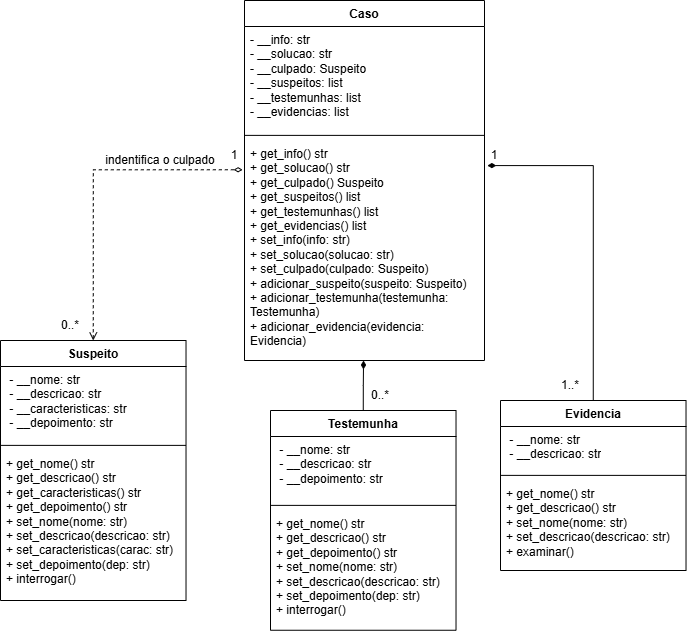

The diagram above was exported from draw.io. Its source (the exported page's mxGraphModel, read from the mxfile embedded in the PNG):
<mxGraphModel dx="1423" dy="814" grid="1" gridSize="10" guides="1" tooltips="1" connect="1" arrows="1" fold="1" page="1" pageScale="1" pageWidth="827" pageHeight="1169" math="0" shadow="0">
  <root>
    <mxCell id="0" />
    <mxCell id="1" parent="0" />
    <mxCell id="uu2b7F8Ssyv2WjI1dbag-26" parent="1" style="swimlane;fontStyle=1;align=center;verticalAlign=top;childLayout=stackLayout;horizontal=1;startSize=26;horizontalStack=0;resizeParent=1;resizeParentMax=0;resizeLast=0;collapsible=1;marginBottom=0;whiteSpace=wrap;html=1;" value="Caso" vertex="1">
      <mxGeometry height="360" width="240" x="334" y="200" as="geometry" />
    </mxCell>
    <mxCell id="uu2b7F8Ssyv2WjI1dbag-27" parent="uu2b7F8Ssyv2WjI1dbag-26" style="text;strokeColor=none;fillColor=none;align=left;verticalAlign=top;spacingLeft=4;spacingRight=4;overflow=hidden;rotatable=0;points=[[0,0.5],[1,0.5]];portConstraint=eastwest;whiteSpace=wrap;html=1;" value="- __info: str&lt;br&gt;- __solucao: str&lt;br&gt;- __culpado: Suspeito&lt;br&gt;- __suspeitos: list&lt;br&gt;- __testemunhas: list&lt;br&gt;- __evidencias: list" vertex="1">
      <mxGeometry height="104" width="240" y="26" as="geometry" />
    </mxCell>
    <mxCell id="uu2b7F8Ssyv2WjI1dbag-28" parent="uu2b7F8Ssyv2WjI1dbag-26" style="line;strokeWidth=1;fillColor=none;align=left;verticalAlign=middle;spacingTop=-1;spacingLeft=3;spacingRight=3;rotatable=0;labelPosition=right;points=[];portConstraint=eastwest;strokeColor=inherit;" value="" vertex="1">
      <mxGeometry height="9.75" width="240" y="130" as="geometry" />
    </mxCell>
    <mxCell id="uu2b7F8Ssyv2WjI1dbag-29" parent="uu2b7F8Ssyv2WjI1dbag-26" style="text;strokeColor=none;fillColor=none;align=left;verticalAlign=top;spacingLeft=4;spacingRight=4;overflow=hidden;rotatable=0;points=[[0,0.5],[1,0.5]];portConstraint=eastwest;whiteSpace=wrap;html=1;" value="+ get_info() str&lt;br/&gt;        + get_solucao() str&lt;br/&gt;        + get_culpado() Suspeito&lt;br/&gt;        + get_suspeitos() list&lt;br/&gt;        + get_testemunhas() list&lt;br/&gt;        + get_evidencias() list&lt;br/&gt;        + set_info(info: str)&lt;br/&gt;        + set_solucao(solucao: str)&lt;br/&gt;        + set_culpado(culpado: Suspeito)&lt;br/&gt;        + adicionar_suspeito(suspeito: Suspeito)&lt;br/&gt;        + adicionar_testemunha(testemunha: Testemunha)&lt;br/&gt;        + adicionar_evidencia(evidencia: Evidencia)" vertex="1">
      <mxGeometry height="220.25" width="240" y="139.75" as="geometry" />
    </mxCell>
    <mxCell id="uu2b7F8Ssyv2WjI1dbag-31" parent="1" style="swimlane;fontStyle=1;align=center;verticalAlign=top;childLayout=stackLayout;horizontal=1;startSize=26;horizontalStack=0;resizeParent=1;resizeParentMax=0;resizeLast=0;collapsible=1;marginBottom=0;whiteSpace=wrap;html=1;" value="Suspeito" vertex="1">
      <mxGeometry height="260" width="185.52" x="90" y="540" as="geometry" />
    </mxCell>
    <mxCell id="uu2b7F8Ssyv2WjI1dbag-32" parent="uu2b7F8Ssyv2WjI1dbag-31" style="text;strokeColor=none;fillColor=none;align=left;verticalAlign=top;spacingLeft=4;spacingRight=4;overflow=hidden;rotatable=0;points=[[0,0.5],[1,0.5]];portConstraint=eastwest;whiteSpace=wrap;html=1;" value="&amp;nbsp;- __nome: str&lt;br&gt;&amp;nbsp;- __descricao: str&lt;br&gt;&amp;nbsp;- __caracteristicas: str&lt;br&gt;&amp;nbsp;- __depoimento: str" vertex="1">
      <mxGeometry height="74" width="185.52" y="26" as="geometry" />
    </mxCell>
    <mxCell id="uu2b7F8Ssyv2WjI1dbag-33" parent="uu2b7F8Ssyv2WjI1dbag-31" style="line;strokeWidth=1;fillColor=none;align=left;verticalAlign=middle;spacingTop=-1;spacingLeft=3;spacingRight=3;rotatable=0;labelPosition=right;points=[];portConstraint=eastwest;strokeColor=inherit;" value="" vertex="1">
      <mxGeometry height="9.75" width="185.52" y="100" as="geometry" />
    </mxCell>
    <mxCell id="uu2b7F8Ssyv2WjI1dbag-34" parent="uu2b7F8Ssyv2WjI1dbag-31" style="text;strokeColor=none;fillColor=none;align=left;verticalAlign=top;spacingLeft=4;spacingRight=4;overflow=hidden;rotatable=0;points=[[0,0.5],[1,0.5]];portConstraint=eastwest;whiteSpace=wrap;html=1;" value="+ get_nome() str&lt;br/&gt;        + get_descricao() str&lt;br/&gt;        + get_caracteristicas() str&lt;br/&gt;        + get_depoimento() str&lt;br/&gt;        + set_nome(nome: str)&lt;br/&gt;        + set_descricao(descricao: str)&lt;br/&gt;        + set_caracteristicas(carac: str)&lt;br/&gt;        + set_depoimento(dep: str)&lt;br/&gt;        + interrogar()" vertex="1">
      <mxGeometry height="150.25" width="185.52" y="109.75" as="geometry" />
    </mxCell>
    <mxCell id="uu2b7F8Ssyv2WjI1dbag-35" parent="1" style="swimlane;fontStyle=1;align=center;verticalAlign=top;childLayout=stackLayout;horizontal=1;startSize=26;horizontalStack=0;resizeParent=1;resizeParentMax=0;resizeLast=0;collapsible=1;marginBottom=0;whiteSpace=wrap;html=1;" value="Testemunha" vertex="1">
      <mxGeometry height="219.75" width="185.52" x="360" y="610" as="geometry" />
    </mxCell>
    <mxCell id="uu2b7F8Ssyv2WjI1dbag-36" parent="uu2b7F8Ssyv2WjI1dbag-35" style="text;strokeColor=none;fillColor=none;align=left;verticalAlign=top;spacingLeft=4;spacingRight=4;overflow=hidden;rotatable=0;points=[[0,0.5],[1,0.5]];portConstraint=eastwest;whiteSpace=wrap;html=1;" value="&amp;nbsp;- __nome: str&lt;br&gt;&amp;nbsp;- __descricao: str&lt;br&gt;&amp;nbsp;- __depoimento: str" vertex="1">
      <mxGeometry height="64" width="185.52" y="26" as="geometry" />
    </mxCell>
    <mxCell id="uu2b7F8Ssyv2WjI1dbag-37" parent="uu2b7F8Ssyv2WjI1dbag-35" style="line;strokeWidth=1;fillColor=none;align=left;verticalAlign=middle;spacingTop=-1;spacingLeft=3;spacingRight=3;rotatable=0;labelPosition=right;points=[];portConstraint=eastwest;strokeColor=inherit;" value="" vertex="1">
      <mxGeometry height="9.75" width="185.52" y="90" as="geometry" />
    </mxCell>
    <mxCell id="uu2b7F8Ssyv2WjI1dbag-38" parent="uu2b7F8Ssyv2WjI1dbag-35" style="text;strokeColor=none;fillColor=none;align=left;verticalAlign=top;spacingLeft=4;spacingRight=4;overflow=hidden;rotatable=0;points=[[0,0.5],[1,0.5]];portConstraint=eastwest;whiteSpace=wrap;html=1;" value="+ get_nome() str&lt;br&gt;        + get_descricao() str&lt;br&gt;        + get_depoimento() str&lt;br&gt;        + set_nome(nome: str)&lt;br&gt;        + set_descricao(descricao: str)&lt;br&gt;        + set_depoimento(dep: str)&lt;br&gt;        + interrogar()" vertex="1">
      <mxGeometry height="120" width="185.52" y="99.75" as="geometry" />
    </mxCell>
    <mxCell id="uu2b7F8Ssyv2WjI1dbag-39" parent="1" style="swimlane;fontStyle=1;align=center;verticalAlign=top;childLayout=stackLayout;horizontal=1;startSize=26;horizontalStack=0;resizeParent=1;resizeParentMax=0;resizeLast=0;collapsible=1;marginBottom=0;whiteSpace=wrap;html=1;" value="Evidencia" vertex="1">
      <mxGeometry height="170" width="185.52" x="590" y="600" as="geometry" />
    </mxCell>
    <mxCell id="uu2b7F8Ssyv2WjI1dbag-40" parent="uu2b7F8Ssyv2WjI1dbag-39" style="text;strokeColor=none;fillColor=none;align=left;verticalAlign=top;spacingLeft=4;spacingRight=4;overflow=hidden;rotatable=0;points=[[0,0.5],[1,0.5]];portConstraint=eastwest;whiteSpace=wrap;html=1;" value="&amp;nbsp;- __nome: str&lt;br&gt;&amp;nbsp;- __descricao: str" vertex="1">
      <mxGeometry height="44" width="185.52" y="26" as="geometry" />
    </mxCell>
    <mxCell id="uu2b7F8Ssyv2WjI1dbag-41" parent="uu2b7F8Ssyv2WjI1dbag-39" style="line;strokeWidth=1;fillColor=none;align=left;verticalAlign=middle;spacingTop=-1;spacingLeft=3;spacingRight=3;rotatable=0;labelPosition=right;points=[];portConstraint=eastwest;strokeColor=inherit;" value="" vertex="1">
      <mxGeometry height="9.75" width="185.52" y="70" as="geometry" />
    </mxCell>
    <mxCell id="uu2b7F8Ssyv2WjI1dbag-42" parent="uu2b7F8Ssyv2WjI1dbag-39" style="text;strokeColor=none;fillColor=none;align=left;verticalAlign=top;spacingLeft=4;spacingRight=4;overflow=hidden;rotatable=0;points=[[0,0.5],[1,0.5]];portConstraint=eastwest;whiteSpace=wrap;html=1;" value="+ get_nome() str&lt;br&gt;        + get_descricao() str&lt;br&gt;        + set_nome(nome: str)&lt;br&gt;        + set_descricao(descricao: str)&lt;br&gt;        + examinar()" vertex="1">
      <mxGeometry height="90.25" width="185.52" y="79.75" as="geometry" />
    </mxCell>
    <mxCell id="uu2b7F8Ssyv2WjI1dbag-44" edge="1" parent="1" source="uu2b7F8Ssyv2WjI1dbag-35" style="edgeStyle=orthogonalEdgeStyle;rounded=0;orthogonalLoop=1;jettySize=auto;html=1;exitX=0.5;exitY=0;exitDx=0;exitDy=0;entryX=0.496;entryY=1;entryDx=0;entryDy=0;entryPerimeter=0;endArrow=diamondThin;endFill=1;" target="uu2b7F8Ssyv2WjI1dbag-29">
      <mxGeometry relative="1" as="geometry" />
    </mxCell>
    <mxCell id="uu2b7F8Ssyv2WjI1dbag-45" edge="1" parent="1" source="uu2b7F8Ssyv2WjI1dbag-31" style="edgeStyle=orthogonalEdgeStyle;rounded=0;orthogonalLoop=1;jettySize=auto;html=1;exitX=0.5;exitY=0;exitDx=0;exitDy=0;entryX=-0.008;entryY=0.134;entryDx=0;entryDy=0;entryPerimeter=0;endArrow=diamondThin;endFill=0;startArrow=open;startFill=0;dashed=1;" target="uu2b7F8Ssyv2WjI1dbag-29">
      <mxGeometry relative="1" as="geometry" />
    </mxCell>
    <mxCell id="uu2b7F8Ssyv2WjI1dbag-46" parent="1" style="text;html=1;whiteSpace=wrap;strokeColor=none;fillColor=none;align=center;verticalAlign=middle;rounded=0;" value="indentifica o culpado" vertex="1">
      <mxGeometry height="20" width="120" x="190" y="350" as="geometry" />
    </mxCell>
    <mxCell id="uu2b7F8Ssyv2WjI1dbag-52" parent="1" style="text;html=1;whiteSpace=wrap;strokeColor=none;fillColor=none;align=center;verticalAlign=middle;rounded=0;" value="0..*" vertex="1">
      <mxGeometry height="10" width="20" x="460" y="590" as="geometry" />
    </mxCell>
    <mxCell id="uu2b7F8Ssyv2WjI1dbag-53" parent="1" style="text;html=1;whiteSpace=wrap;strokeColor=none;fillColor=none;align=center;verticalAlign=middle;rounded=0;" value="1" vertex="1">
      <mxGeometry height="10" width="20" x="314" y="350" as="geometry" />
    </mxCell>
    <mxCell id="uu2b7F8Ssyv2WjI1dbag-56" parent="1" style="text;html=1;whiteSpace=wrap;strokeColor=none;fillColor=none;align=center;verticalAlign=middle;rounded=0;" value="0..*" vertex="1">
      <mxGeometry height="10" width="20" x="150" y="520" as="geometry" />
    </mxCell>
    <mxCell id="uu2b7F8Ssyv2WjI1dbag-59" parent="1" style="text;html=1;whiteSpace=wrap;strokeColor=none;fillColor=none;align=center;verticalAlign=middle;rounded=0;" value="1" vertex="1">
      <mxGeometry height="10" width="20" x="574" y="350" as="geometry" />
    </mxCell>
    <mxCell id="uu2b7F8Ssyv2WjI1dbag-60" edge="1" parent="1" source="uu2b7F8Ssyv2WjI1dbag-39" style="edgeStyle=orthogonalEdgeStyle;rounded=0;orthogonalLoop=1;jettySize=auto;html=1;exitX=0.5;exitY=0;exitDx=0;exitDy=0;endArrow=diamondThin;endFill=1;entryX=1.012;entryY=0.115;entryDx=0;entryDy=0;entryPerimeter=0;" target="uu2b7F8Ssyv2WjI1dbag-29">
      <mxGeometry relative="1" as="geometry">
        <mxPoint x="683" y="380" as="targetPoint" />
      </mxGeometry>
    </mxCell>
    <mxCell id="uu2b7F8Ssyv2WjI1dbag-62" parent="1" style="text;html=1;whiteSpace=wrap;strokeColor=none;fillColor=none;align=center;verticalAlign=middle;rounded=0;" value="1..*" vertex="1">
      <mxGeometry height="10" width="20" x="650" y="580" as="geometry" />
    </mxCell>
  </root>
</mxGraphModel>